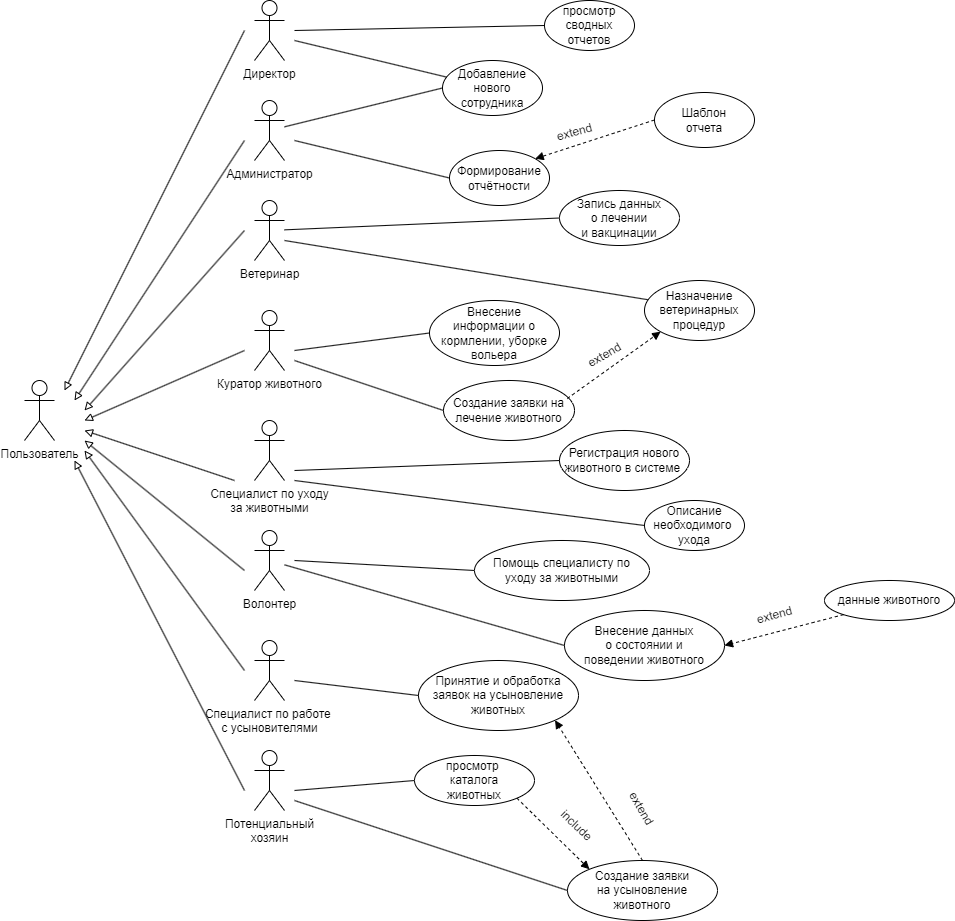

The diagram above was exported from draw.io. Its source (the exported page's mxGraphModel, read from the mxfile embedded in the PNG):
<mxGraphModel dx="2901" dy="1196" grid="1" gridSize="10" guides="1" tooltips="1" connect="1" arrows="1" fold="1" page="1" pageScale="1" pageWidth="827" pageHeight="1169" math="0" shadow="0">
  <root>
    <mxCell id="0" />
    <mxCell id="1" parent="0" />
    <mxCell id="S5P2pqd0xD6YAmX3UqQr-1" value="Пользователь" style="shape=umlActor;verticalLabelPosition=bottom;verticalAlign=top;html=1;outlineConnect=0;" parent="1" vertex="1">
      <mxGeometry x="-170" y="410" width="30" height="60" as="geometry" />
    </mxCell>
    <mxCell id="S5P2pqd0xD6YAmX3UqQr-2" value="Директор" style="shape=umlActor;verticalLabelPosition=bottom;verticalAlign=top;html=1;outlineConnect=0;" parent="1" vertex="1">
      <mxGeometry x="60" y="30" width="30" height="60" as="geometry" />
    </mxCell>
    <mxCell id="S5P2pqd0xD6YAmX3UqQr-5" value="Администратор" style="shape=umlActor;verticalLabelPosition=bottom;verticalAlign=top;html=1;outlineConnect=0;" parent="1" vertex="1">
      <mxGeometry x="60" y="130" width="30" height="60" as="geometry" />
    </mxCell>
    <mxCell id="S5P2pqd0xD6YAmX3UqQr-6" value="Ветеринар&lt;div&gt;&lt;br&gt;&lt;/div&gt;" style="shape=umlActor;verticalLabelPosition=bottom;verticalAlign=top;html=1;outlineConnect=0;" parent="1" vertex="1">
      <mxGeometry x="60" y="230" width="30" height="60" as="geometry" />
    </mxCell>
    <mxCell id="S5P2pqd0xD6YAmX3UqQr-7" value="&lt;div&gt;Специалист по уходу&lt;/div&gt;&lt;div&gt;за животными&lt;/div&gt;&lt;div&gt;&lt;br&gt;&lt;/div&gt;" style="shape=umlActor;verticalLabelPosition=bottom;verticalAlign=top;html=1;outlineConnect=0;" parent="1" vertex="1">
      <mxGeometry x="60" y="450" width="30" height="60" as="geometry" />
    </mxCell>
    <mxCell id="S5P2pqd0xD6YAmX3UqQr-8" value="&lt;div&gt;Куратор животного&lt;/div&gt;&lt;div&gt;&lt;br&gt;&lt;/div&gt;" style="shape=umlActor;verticalLabelPosition=bottom;verticalAlign=top;html=1;outlineConnect=0;" parent="1" vertex="1">
      <mxGeometry x="60" y="340" width="30" height="60" as="geometry" />
    </mxCell>
    <mxCell id="S5P2pqd0xD6YAmX3UqQr-10" value="&lt;div&gt;Волонтер&lt;/div&gt;" style="shape=umlActor;verticalLabelPosition=bottom;verticalAlign=top;html=1;outlineConnect=0;" parent="1" vertex="1">
      <mxGeometry x="60" y="560" width="30" height="60" as="geometry" />
    </mxCell>
    <mxCell id="S5P2pqd0xD6YAmX3UqQr-11" value="&lt;div&gt;Специалист по работе&amp;nbsp;&lt;/div&gt;&lt;div&gt;с усыновителями&lt;/div&gt;&lt;div&gt;&lt;br&gt;&lt;/div&gt;" style="shape=umlActor;verticalLabelPosition=bottom;verticalAlign=top;html=1;outlineConnect=0;" parent="1" vertex="1">
      <mxGeometry x="60" y="670" width="30" height="60" as="geometry" />
    </mxCell>
    <mxCell id="S5P2pqd0xD6YAmX3UqQr-12" value="&lt;div&gt;Потенциальный&lt;/div&gt;&lt;div&gt;хозяин&lt;/div&gt;" style="shape=umlActor;verticalLabelPosition=bottom;verticalAlign=top;html=1;outlineConnect=0;" parent="1" vertex="1">
      <mxGeometry x="60" y="780" width="30" height="60" as="geometry" />
    </mxCell>
    <mxCell id="S5P2pqd0xD6YAmX3UqQr-14" value="" style="endArrow=block;html=1;rounded=0;endFill=0;" parent="1" edge="1">
      <mxGeometry width="50" height="50" relative="1" as="geometry">
        <mxPoint x="50" y="60" as="sourcePoint" />
        <mxPoint x="-130" y="420" as="targetPoint" />
      </mxGeometry>
    </mxCell>
    <mxCell id="S5P2pqd0xD6YAmX3UqQr-15" value="" style="endArrow=block;html=1;rounded=0;endFill=0;" parent="1" edge="1">
      <mxGeometry width="50" height="50" relative="1" as="geometry">
        <mxPoint x="50" y="820" as="sourcePoint" />
        <mxPoint x="-120" y="490" as="targetPoint" />
      </mxGeometry>
    </mxCell>
    <mxCell id="S5P2pqd0xD6YAmX3UqQr-16" value="" style="endArrow=block;html=1;rounded=0;endFill=0;" parent="1" edge="1">
      <mxGeometry width="50" height="50" relative="1" as="geometry">
        <mxPoint x="50" y="170" as="sourcePoint" />
        <mxPoint x="-120" y="430" as="targetPoint" />
      </mxGeometry>
    </mxCell>
    <mxCell id="S5P2pqd0xD6YAmX3UqQr-17" value="" style="endArrow=block;html=1;rounded=0;endFill=0;" parent="1" edge="1">
      <mxGeometry width="50" height="50" relative="1" as="geometry">
        <mxPoint x="50" y="700" as="sourcePoint" />
        <mxPoint x="-110" y="480" as="targetPoint" />
      </mxGeometry>
    </mxCell>
    <mxCell id="S5P2pqd0xD6YAmX3UqQr-18" value="" style="endArrow=block;html=1;rounded=0;endFill=0;" parent="1" edge="1">
      <mxGeometry width="50" height="50" relative="1" as="geometry">
        <mxPoint x="50" y="260" as="sourcePoint" />
        <mxPoint x="-110" y="440" as="targetPoint" />
      </mxGeometry>
    </mxCell>
    <mxCell id="S5P2pqd0xD6YAmX3UqQr-19" value="" style="endArrow=block;html=1;rounded=0;endFill=0;" parent="1" edge="1">
      <mxGeometry width="50" height="50" relative="1" as="geometry">
        <mxPoint x="50" y="600" as="sourcePoint" />
        <mxPoint x="-110" y="470" as="targetPoint" />
      </mxGeometry>
    </mxCell>
    <mxCell id="S5P2pqd0xD6YAmX3UqQr-20" value="" style="endArrow=block;html=1;rounded=0;endFill=0;" parent="1" edge="1">
      <mxGeometry width="50" height="50" relative="1" as="geometry">
        <mxPoint x="50" y="380" as="sourcePoint" />
        <mxPoint x="-110" y="450" as="targetPoint" />
      </mxGeometry>
    </mxCell>
    <mxCell id="S5P2pqd0xD6YAmX3UqQr-21" value="" style="endArrow=block;html=1;rounded=0;endFill=0;" parent="1" edge="1">
      <mxGeometry width="50" height="50" relative="1" as="geometry">
        <mxPoint x="40" y="510" as="sourcePoint" />
        <mxPoint x="-110" y="460" as="targetPoint" />
      </mxGeometry>
    </mxCell>
    <mxCell id="S5P2pqd0xD6YAmX3UqQr-22" value="просмотр сводных отчетов" style="ellipse;whiteSpace=wrap;html=1;" parent="1" vertex="1">
      <mxGeometry x="350" y="30" width="90" height="50" as="geometry" />
    </mxCell>
    <mxCell id="S5P2pqd0xD6YAmX3UqQr-23" value="" style="endArrow=none;html=1;rounded=0;entryX=0;entryY=0.5;entryDx=0;entryDy=0;" parent="1" target="S5P2pqd0xD6YAmX3UqQr-22" edge="1">
      <mxGeometry width="50" height="50" relative="1" as="geometry">
        <mxPoint x="100" y="60" as="sourcePoint" />
        <mxPoint x="460" y="420" as="targetPoint" />
      </mxGeometry>
    </mxCell>
    <mxCell id="S5P2pqd0xD6YAmX3UqQr-29" value="Добавление&lt;div&gt;нового&lt;/div&gt;&lt;div&gt;сотрудника&lt;/div&gt;" style="ellipse;whiteSpace=wrap;html=1;" parent="1" vertex="1">
      <mxGeometry x="248" y="90" width="100" height="55" as="geometry" />
    </mxCell>
    <mxCell id="S5P2pqd0xD6YAmX3UqQr-30" value="" style="endArrow=none;html=1;rounded=0;entryX=0;entryY=0.5;entryDx=0;entryDy=0;" parent="1" source="S5P2pqd0xD6YAmX3UqQr-5" target="S5P2pqd0xD6YAmX3UqQr-29" edge="1">
      <mxGeometry width="50" height="50" relative="1" as="geometry">
        <mxPoint x="110" y="70" as="sourcePoint" />
        <mxPoint x="620" y="105" as="targetPoint" />
      </mxGeometry>
    </mxCell>
    <mxCell id="S5P2pqd0xD6YAmX3UqQr-33" value="Формирование&lt;div&gt;отчётности&lt;/div&gt;" style="ellipse;whiteSpace=wrap;html=1;" parent="1" vertex="1">
      <mxGeometry x="255" y="180" width="100" height="55" as="geometry" />
    </mxCell>
    <mxCell id="S5P2pqd0xD6YAmX3UqQr-34" value="" style="endArrow=none;html=1;rounded=0;entryX=0;entryY=0.5;entryDx=0;entryDy=0;" parent="1" target="S5P2pqd0xD6YAmX3UqQr-33" edge="1">
      <mxGeometry width="50" height="50" relative="1" as="geometry">
        <mxPoint x="100" y="170" as="sourcePoint" />
        <mxPoint x="240" y="168" as="targetPoint" />
      </mxGeometry>
    </mxCell>
    <mxCell id="S5P2pqd0xD6YAmX3UqQr-36" value="" style="endArrow=block;html=1;rounded=0;entryX=1;entryY=0;entryDx=0;entryDy=0;dashed=1;startArrow=none;startFill=0;exitX=0;exitY=0.5;exitDx=0;exitDy=0;endFill=1;" parent="1" source="ZK3HSe5MjtL0G6k60uyu-2" target="S5P2pqd0xD6YAmX3UqQr-33" edge="1">
      <mxGeometry width="50" height="50" relative="1" as="geometry">
        <mxPoint x="490" y="150" as="sourcePoint" />
        <mxPoint x="210" y="238" as="targetPoint" />
        <Array as="points" />
      </mxGeometry>
    </mxCell>
    <mxCell id="S5P2pqd0xD6YAmX3UqQr-37" value="Запись данных&lt;div&gt;о лечении&lt;/div&gt;&lt;div&gt;и вакцинации&lt;/div&gt;" style="ellipse;whiteSpace=wrap;html=1;" parent="1" vertex="1">
      <mxGeometry x="365" y="220" width="120" height="55" as="geometry" />
    </mxCell>
    <mxCell id="S5P2pqd0xD6YAmX3UqQr-38" value="" style="endArrow=none;html=1;rounded=0;entryX=0;entryY=0.5;entryDx=0;entryDy=0;" parent="1" source="S5P2pqd0xD6YAmX3UqQr-6" target="S5P2pqd0xD6YAmX3UqQr-37" edge="1">
      <mxGeometry width="50" height="50" relative="1" as="geometry">
        <mxPoint x="110" y="180" as="sourcePoint" />
        <mxPoint x="250" y="238" as="targetPoint" />
      </mxGeometry>
    </mxCell>
    <mxCell id="S5P2pqd0xD6YAmX3UqQr-41" value="Внесение информации о кормлении, уборке вольера" style="ellipse;whiteSpace=wrap;html=1;" parent="1" vertex="1">
      <mxGeometry x="235" y="330" width="130" height="65" as="geometry" />
    </mxCell>
    <mxCell id="S5P2pqd0xD6YAmX3UqQr-42" value="" style="endArrow=none;html=1;rounded=0;entryX=0;entryY=0.5;entryDx=0;entryDy=0;" parent="1" target="S5P2pqd0xD6YAmX3UqQr-41" edge="1">
      <mxGeometry width="50" height="50" relative="1" as="geometry">
        <mxPoint x="100" y="380" as="sourcePoint" />
        <mxPoint x="230" y="308" as="targetPoint" />
      </mxGeometry>
    </mxCell>
    <mxCell id="S5P2pqd0xD6YAmX3UqQr-45" value="Создание заявки на лечение животного" style="ellipse;whiteSpace=wrap;html=1;" parent="1" vertex="1">
      <mxGeometry x="249" y="410" width="131" height="60" as="geometry" />
    </mxCell>
    <mxCell id="S5P2pqd0xD6YAmX3UqQr-46" value="" style="endArrow=none;html=1;rounded=0;entryX=0;entryY=0.5;entryDx=0;entryDy=0;" parent="1" target="S5P2pqd0xD6YAmX3UqQr-45" edge="1">
      <mxGeometry width="50" height="50" relative="1" as="geometry">
        <mxPoint x="100" y="390" as="sourcePoint" />
        <mxPoint x="190" y="398" as="targetPoint" />
      </mxGeometry>
    </mxCell>
    <mxCell id="S5P2pqd0xD6YAmX3UqQr-47" value="" style="endArrow=none;html=1;rounded=0;entryX=0.073;entryY=0.333;entryDx=0;entryDy=0;entryPerimeter=0;" parent="1" target="ZK3HSe5MjtL0G6k60uyu-3" edge="1">
      <mxGeometry width="50" height="50" relative="1" as="geometry">
        <mxPoint x="90" y="270" as="sourcePoint" />
        <mxPoint x="330" y="360" as="targetPoint" />
      </mxGeometry>
    </mxCell>
    <mxCell id="S5P2pqd0xD6YAmX3UqQr-50" value="Регистрация нового животного в системе&amp;nbsp;" style="ellipse;whiteSpace=wrap;html=1;" parent="1" vertex="1">
      <mxGeometry x="365" y="460" width="130" height="60" as="geometry" />
    </mxCell>
    <mxCell id="S5P2pqd0xD6YAmX3UqQr-51" value="Описание необходимого&amp;nbsp;&lt;div&gt;ухода&lt;/div&gt;" style="ellipse;whiteSpace=wrap;html=1;" parent="1" vertex="1">
      <mxGeometry x="450" y="530" width="100" height="50" as="geometry" />
    </mxCell>
    <mxCell id="S5P2pqd0xD6YAmX3UqQr-52" value="" style="endArrow=none;html=1;rounded=0;entryX=0;entryY=0.5;entryDx=0;entryDy=0;" parent="1" target="S5P2pqd0xD6YAmX3UqQr-50" edge="1">
      <mxGeometry width="50" height="50" relative="1" as="geometry">
        <mxPoint x="100" y="500" as="sourcePoint" />
        <mxPoint x="235" y="470" as="targetPoint" />
      </mxGeometry>
    </mxCell>
    <mxCell id="S5P2pqd0xD6YAmX3UqQr-55" value="" style="endArrow=none;html=1;rounded=0;entryX=0;entryY=0.5;entryDx=0;entryDy=0;" parent="1" target="S5P2pqd0xD6YAmX3UqQr-51" edge="1">
      <mxGeometry width="50" height="50" relative="1" as="geometry">
        <mxPoint x="100" y="510" as="sourcePoint" />
        <mxPoint x="170" y="540" as="targetPoint" />
      </mxGeometry>
    </mxCell>
    <mxCell id="S5P2pqd0xD6YAmX3UqQr-59" value="Внесение данных&lt;div&gt;о состоянии и&lt;/div&gt;&lt;div&gt;поведении животного&lt;/div&gt;" style="ellipse;whiteSpace=wrap;html=1;" parent="1" vertex="1">
      <mxGeometry x="370" y="640" width="160" height="70" as="geometry" />
    </mxCell>
    <mxCell id="S5P2pqd0xD6YAmX3UqQr-60" value="" style="endArrow=none;html=1;rounded=0;entryX=0;entryY=0.5;entryDx=0;entryDy=0;" parent="1" source="S5P2pqd0xD6YAmX3UqQr-10" target="S5P2pqd0xD6YAmX3UqQr-59" edge="1">
      <mxGeometry width="50" height="50" relative="1" as="geometry">
        <mxPoint x="110" y="520" as="sourcePoint" />
        <mxPoint x="373" y="575" as="targetPoint" />
      </mxGeometry>
    </mxCell>
    <mxCell id="S5P2pqd0xD6YAmX3UqQr-61" value="Помощь специалисту по&lt;div&gt;уходу за животными&lt;/div&gt;" style="ellipse;whiteSpace=wrap;html=1;" parent="1" vertex="1">
      <mxGeometry x="280" y="570" width="175" height="60" as="geometry" />
    </mxCell>
    <mxCell id="S5P2pqd0xD6YAmX3UqQr-62" value="данные животного" style="ellipse;whiteSpace=wrap;html=1;" parent="1" vertex="1">
      <mxGeometry x="630" y="610" width="130" height="40" as="geometry" />
    </mxCell>
    <mxCell id="S5P2pqd0xD6YAmX3UqQr-63" value="" style="endArrow=block;html=1;rounded=0;endFill=1;exitX=0;exitY=1;exitDx=0;exitDy=0;entryX=1;entryY=0.5;entryDx=0;entryDy=0;dashed=1;" parent="1" source="S5P2pqd0xD6YAmX3UqQr-62" target="S5P2pqd0xD6YAmX3UqQr-59" edge="1">
      <mxGeometry width="50" height="50" relative="1" as="geometry">
        <mxPoint x="60" y="710" as="sourcePoint" />
        <mxPoint x="-100" y="490" as="targetPoint" />
      </mxGeometry>
    </mxCell>
    <mxCell id="S5P2pqd0xD6YAmX3UqQr-64" value="" style="endArrow=none;html=1;rounded=0;entryX=0;entryY=0.5;entryDx=0;entryDy=0;" parent="1" target="S5P2pqd0xD6YAmX3UqQr-61" edge="1">
      <mxGeometry width="50" height="50" relative="1" as="geometry">
        <mxPoint x="100" y="590" as="sourcePoint" />
        <mxPoint x="170" y="665" as="targetPoint" />
      </mxGeometry>
    </mxCell>
    <mxCell id="S5P2pqd0xD6YAmX3UqQr-67" value="Принятие и обработка заявок на усыновление животных" style="ellipse;whiteSpace=wrap;html=1;" parent="1" vertex="1">
      <mxGeometry x="224" y="690" width="160" height="70" as="geometry" />
    </mxCell>
    <mxCell id="S5P2pqd0xD6YAmX3UqQr-69" value="" style="endArrow=none;html=1;rounded=0;entryX=0;entryY=0.5;entryDx=0;entryDy=0;" parent="1" target="S5P2pqd0xD6YAmX3UqQr-67" edge="1">
      <mxGeometry width="50" height="50" relative="1" as="geometry">
        <mxPoint x="100" y="710" as="sourcePoint" />
        <mxPoint x="358" y="675" as="targetPoint" />
      </mxGeometry>
    </mxCell>
    <mxCell id="S5P2pqd0xD6YAmX3UqQr-73" value="" style="endArrow=none;html=1;rounded=0;entryX=0;entryY=0.5;entryDx=0;entryDy=0;" parent="1" target="S5P2pqd0xD6YAmX3UqQr-74" edge="1">
      <mxGeometry width="50" height="50" relative="1" as="geometry">
        <mxPoint x="100" y="820" as="sourcePoint" />
        <mxPoint x="300" y="870" as="targetPoint" />
      </mxGeometry>
    </mxCell>
    <mxCell id="S5P2pqd0xD6YAmX3UqQr-74" value="просмотр&amp;nbsp;&lt;div&gt;каталога&lt;/div&gt;&lt;div&gt;животных&lt;/div&gt;" style="ellipse;whiteSpace=wrap;html=1;" parent="1" vertex="1">
      <mxGeometry x="220" y="785" width="120" height="50" as="geometry" />
    </mxCell>
    <mxCell id="S5P2pqd0xD6YAmX3UqQr-76" value="" style="endArrow=block;html=1;rounded=0;endFill=1;exitX=1;exitY=1;exitDx=0;exitDy=0;entryX=0;entryY=0;entryDx=0;entryDy=0;dashed=1;" parent="1" source="S5P2pqd0xD6YAmX3UqQr-74" target="S5P2pqd0xD6YAmX3UqQr-77" edge="1">
      <mxGeometry width="50" height="50" relative="1" as="geometry">
        <mxPoint x="680" y="715" as="sourcePoint" />
        <mxPoint x="457" y="679" as="targetPoint" />
      </mxGeometry>
    </mxCell>
    <mxCell id="S5P2pqd0xD6YAmX3UqQr-77" value="Создание заявки&lt;div&gt;на усыновление&lt;/div&gt;&lt;div&gt;животного&lt;/div&gt;" style="ellipse;whiteSpace=wrap;html=1;" parent="1" vertex="1">
      <mxGeometry x="373" y="890" width="150" height="60" as="geometry" />
    </mxCell>
    <mxCell id="S5P2pqd0xD6YAmX3UqQr-78" value="" style="endArrow=none;html=1;rounded=0;entryX=0;entryY=0.5;entryDx=0;entryDy=0;" parent="1" target="S5P2pqd0xD6YAmX3UqQr-77" edge="1">
      <mxGeometry width="50" height="50" relative="1" as="geometry">
        <mxPoint x="100" y="830" as="sourcePoint" />
        <mxPoint x="310" y="865" as="targetPoint" />
      </mxGeometry>
    </mxCell>
    <mxCell id="S5P2pqd0xD6YAmX3UqQr-79" value="" style="endArrow=block;html=1;rounded=0;endFill=1;exitX=0.5;exitY=0;exitDx=0;exitDy=0;entryX=1;entryY=1;entryDx=0;entryDy=0;dashed=1;" parent="1" source="S5P2pqd0xD6YAmX3UqQr-77" target="S5P2pqd0xD6YAmX3UqQr-67" edge="1">
      <mxGeometry width="50" height="50" relative="1" as="geometry">
        <mxPoint x="315" y="880" as="sourcePoint" />
        <mxPoint x="370" y="929" as="targetPoint" />
      </mxGeometry>
    </mxCell>
    <mxCell id="S5P2pqd0xD6YAmX3UqQr-82" value="extend" style="text;html=1;align=center;verticalAlign=middle;resizable=0;points=[];autosize=1;strokeColor=none;fillColor=none;rotation=-15;" parent="1" vertex="1">
      <mxGeometry x="550" y="630" width="60" height="30" as="geometry" />
    </mxCell>
    <mxCell id="S5P2pqd0xD6YAmX3UqQr-83" value="extend" style="text;html=1;align=center;verticalAlign=middle;resizable=0;points=[];autosize=1;strokeColor=none;fillColor=none;rotation=60;" parent="1" vertex="1">
      <mxGeometry x="417" y="823" width="60" height="30" as="geometry" />
    </mxCell>
    <mxCell id="S5P2pqd0xD6YAmX3UqQr-84" value="include" style="text;html=1;align=center;verticalAlign=middle;resizable=0;points=[];autosize=1;strokeColor=none;fillColor=none;rotation=44;" parent="1" vertex="1">
      <mxGeometry x="352" y="840" width="60" height="30" as="geometry" />
    </mxCell>
    <mxCell id="S5P2pqd0xD6YAmX3UqQr-85" value="extend" style="text;html=1;align=center;verticalAlign=middle;resizable=0;points=[];autosize=1;strokeColor=none;fillColor=none;rotation=-15;" parent="1" vertex="1">
      <mxGeometry x="350" y="147" width="60" height="30" as="geometry" />
    </mxCell>
    <mxCell id="ZK3HSe5MjtL0G6k60uyu-2" value="Шаблон&lt;div&gt;отчета&lt;/div&gt;" style="ellipse;whiteSpace=wrap;html=1;" parent="1" vertex="1">
      <mxGeometry x="460" y="122" width="100" height="55" as="geometry" />
    </mxCell>
    <mxCell id="ZK3HSe5MjtL0G6k60uyu-3" value="Назначение ветеринарных процедур" style="ellipse;whiteSpace=wrap;html=1;" parent="1" vertex="1">
      <mxGeometry x="450" y="310" width="110" height="60" as="geometry" />
    </mxCell>
    <mxCell id="ZK3HSe5MjtL0G6k60uyu-5" value="" style="endArrow=block;html=1;rounded=0;endFill=1;exitX=0.945;exitY=0.3;exitDx=0;exitDy=0;entryX=0;entryY=1;entryDx=0;entryDy=0;dashed=1;exitPerimeter=0;" parent="1" source="S5P2pqd0xD6YAmX3UqQr-45" target="ZK3HSe5MjtL0G6k60uyu-3" edge="1">
      <mxGeometry width="50" height="50" relative="1" as="geometry">
        <mxPoint x="458" y="900" as="sourcePoint" />
        <mxPoint x="371" y="760" as="targetPoint" />
      </mxGeometry>
    </mxCell>
    <mxCell id="ZK3HSe5MjtL0G6k60uyu-7" value="extend" style="text;html=1;align=center;verticalAlign=middle;resizable=0;points=[];autosize=1;strokeColor=none;fillColor=none;rotation=-30;" parent="1" vertex="1">
      <mxGeometry x="380" y="370" width="60" height="30" as="geometry" />
    </mxCell>
    <mxCell id="EmxMOz3NwJG3KjQYtW4L-1" value="" style="endArrow=none;html=1;rounded=0;" edge="1" parent="1" target="S5P2pqd0xD6YAmX3UqQr-29">
      <mxGeometry width="50" height="50" relative="1" as="geometry">
        <mxPoint x="100" y="70" as="sourcePoint" />
        <mxPoint x="360" y="65" as="targetPoint" />
      </mxGeometry>
    </mxCell>
  </root>
</mxGraphModel>